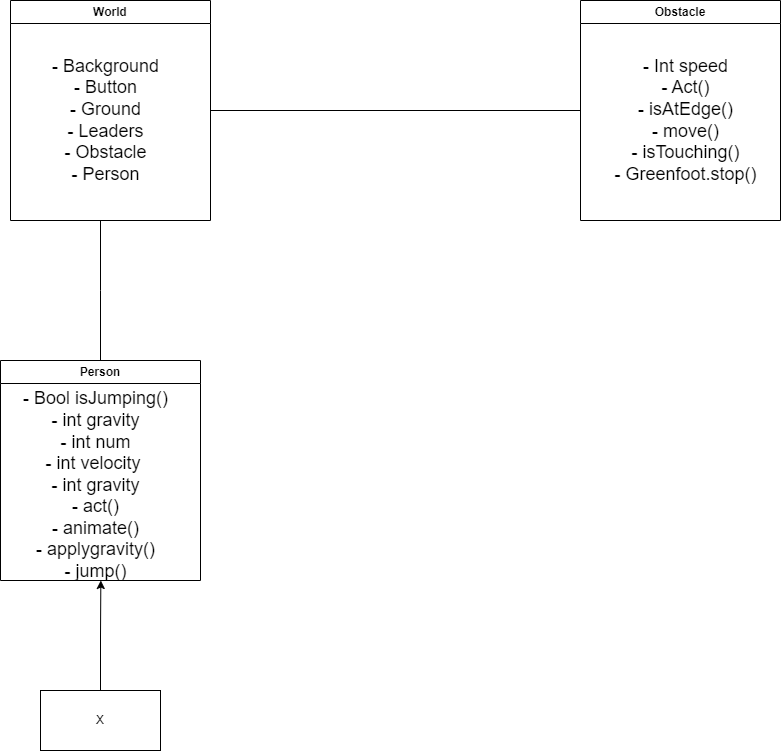

The diagram above was exported from draw.io. Its source (the exported page's mxGraphModel, read from the mxfile embedded in the PNG):
<mxGraphModel dx="1008" dy="1265" grid="1" gridSize="10" guides="1" tooltips="1" connect="1" arrows="1" fold="1" page="1" pageScale="1" pageWidth="850" pageHeight="1100" math="0" shadow="0">
  <root>
    <mxCell id="0" />
    <mxCell id="1" parent="0" />
    <mxCell id="xhLrIzt4m5Ou1KryyB2--2" style="edgeStyle=orthogonalEdgeStyle;rounded=0;orthogonalLoop=1;jettySize=auto;html=1;exitX=0.5;exitY=0;exitDx=0;exitDy=0;" edge="1" parent="1" source="xhLrIzt4m5Ou1KryyB2--1">
      <mxGeometry relative="1" as="geometry">
        <mxPoint x="140.33333333333348" y="710" as="targetPoint" />
      </mxGeometry>
    </mxCell>
    <mxCell id="xhLrIzt4m5Ou1KryyB2--1" value="X" style="rounded=0;whiteSpace=wrap;html=1;" vertex="1" parent="1">
      <mxGeometry x="80" y="820" width="120" height="60" as="geometry" />
    </mxCell>
    <mxCell id="xhLrIzt4m5Ou1KryyB2--3" value="Person" style="swimlane;whiteSpace=wrap;html=1;" vertex="1" parent="1">
      <mxGeometry x="40" y="490" width="200" height="220" as="geometry" />
    </mxCell>
    <mxCell id="xhLrIzt4m5Ou1KryyB2--15" value="&lt;font style=&quot;font-size: 18px;&quot;&gt;- Bool isJumping()&lt;br&gt;- int gravity&lt;br&gt;- int num&lt;br&gt;- int velocity&amp;nbsp;&lt;br&gt;- int gravity&lt;br&gt;- act()&lt;br&gt;- animate()&lt;br&gt;- applygravity()&lt;br&gt;- jump()&lt;/font&gt;" style="text;html=1;align=center;verticalAlign=middle;resizable=0;points=[];autosize=1;strokeColor=none;fillColor=none;" vertex="1" parent="xhLrIzt4m5Ou1KryyB2--3">
      <mxGeometry x="10" y="20" width="170" height="210" as="geometry" />
    </mxCell>
    <mxCell id="xhLrIzt4m5Ou1KryyB2--6" value="World" style="swimlane;whiteSpace=wrap;html=1;" vertex="1" parent="1">
      <mxGeometry x="50" y="130" width="200" height="220" as="geometry" />
    </mxCell>
    <mxCell id="xhLrIzt4m5Ou1KryyB2--12" value="&lt;font style=&quot;font-size: 18px;&quot;&gt;- Background&lt;br&gt;- Button&lt;br&gt;- Ground&lt;br&gt;- Leaders&lt;br&gt;- Obstacle&lt;br&gt;- Person&lt;/font&gt;" style="text;html=1;align=center;verticalAlign=middle;resizable=0;points=[];autosize=1;strokeColor=none;fillColor=none;" vertex="1" parent="xhLrIzt4m5Ou1KryyB2--6">
      <mxGeometry x="30" y="50" width="130" height="140" as="geometry" />
    </mxCell>
    <mxCell id="xhLrIzt4m5Ou1KryyB2--7" value="Obstacle" style="swimlane;whiteSpace=wrap;html=1;" vertex="1" parent="1">
      <mxGeometry x="620" y="130" width="200" height="220" as="geometry" />
    </mxCell>
    <mxCell id="xhLrIzt4m5Ou1KryyB2--14" value="&lt;font style=&quot;font-size: 18px;&quot;&gt;- Int speed&lt;br&gt;- Act()&lt;br&gt;- isAtEdge()&lt;br&gt;- move()&lt;br&gt;- isTouching()&lt;br&gt;- Greenfoot.stop()&lt;/font&gt;" style="text;html=1;align=center;verticalAlign=middle;resizable=0;points=[];autosize=1;strokeColor=none;fillColor=none;" vertex="1" parent="xhLrIzt4m5Ou1KryyB2--7">
      <mxGeometry x="20" y="50" width="170" height="140" as="geometry" />
    </mxCell>
    <mxCell id="xhLrIzt4m5Ou1KryyB2--9" value="" style="endArrow=none;html=1;rounded=0;entryX=0;entryY=0.5;entryDx=0;entryDy=0;exitX=1;exitY=0.5;exitDx=0;exitDy=0;" edge="1" parent="1" source="xhLrIzt4m5Ou1KryyB2--6" target="xhLrIzt4m5Ou1KryyB2--7">
      <mxGeometry width="50" height="50" relative="1" as="geometry">
        <mxPoint x="250" y="260" as="sourcePoint" />
        <mxPoint x="300" y="210" as="targetPoint" />
      </mxGeometry>
    </mxCell>
    <mxCell id="xhLrIzt4m5Ou1KryyB2--11" value="" style="endArrow=none;html=1;rounded=0;exitX=0.5;exitY=0;exitDx=0;exitDy=0;" edge="1" parent="1" source="xhLrIzt4m5Ou1KryyB2--3">
      <mxGeometry width="50" height="50" relative="1" as="geometry">
        <mxPoint x="300" y="470" as="sourcePoint" />
        <mxPoint x="140" y="350" as="targetPoint" />
        <Array as="points">
          <mxPoint x="140" y="420" />
        </Array>
      </mxGeometry>
    </mxCell>
  </root>
</mxGraphModel>